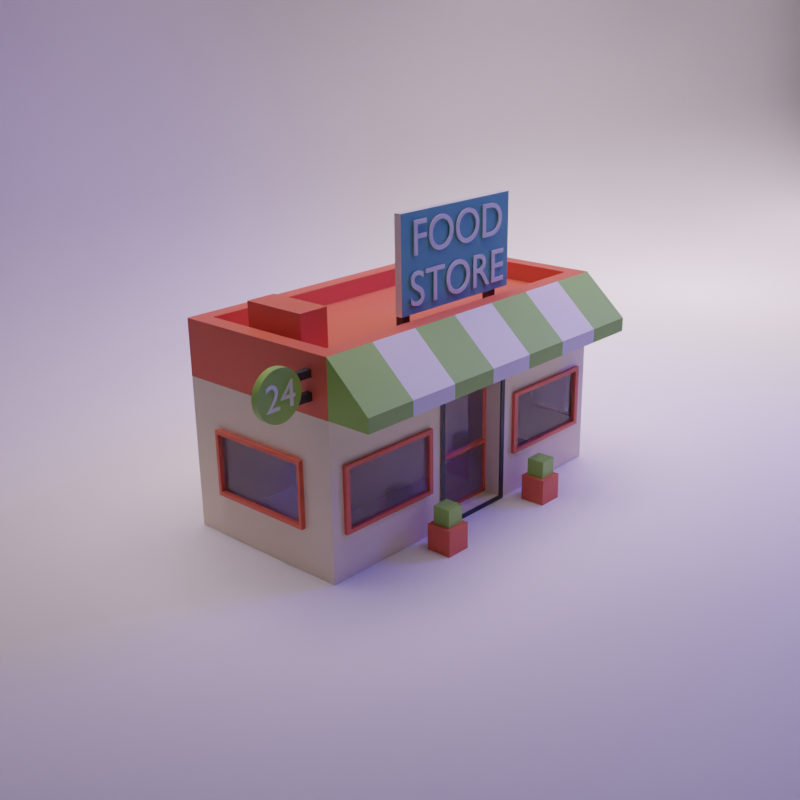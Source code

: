 # Source: Minimarket.blend  (saved by Blender 3.2.14; exported with 4.5.12 LTS)
import bpy
from mathutils import Matrix  # noqa: F401  (used for matrix-valued properties, if any)

bpy.ops.wm.read_factory_settings(use_empty=True)
scene = bpy.context.scene
scene.name = 'Scene'

# ---- collections
col_collection = bpy.data.collections.new('Collection'); scene.collection.children.link(col_collection)

# ---- materials (node trees are filled in below, after node groups)
mat_glass = bpy.data.materials.new('Glass')
mat_brown = bpy.data.materials.new('Brown')
mat_build = bpy.data.materials.new('Build')
mat_black = bpy.data.materials.new('Black')
mat_green = bpy.data.materials.new('Green')
mat_white = bpy.data.materials.new('White')
mat_darkgreen = bpy.data.materials.new('DarkGreen')

# ---- node groups
ng_auto_smooth = bpy.data.node_groups.new('Auto Smooth', 'GeometryNodeTree')
_s = ng_auto_smooth.interface.new_socket(name='Geometry', in_out='OUTPUT', socket_type='NodeSocketGeometry')
_s = ng_auto_smooth.interface.new_socket(name='Geometry', in_out='INPUT', socket_type='NodeSocketGeometry')
_s = ng_auto_smooth.interface.new_socket(name='Angle', in_out='INPUT', socket_type='NodeSocketFloat')
_s.subtype = 'ANGLE'
_s.min_value = 0.0
_s.max_value = 3.142
ng_auto_smooth.is_modifier = True
_N = ng_auto_smooth.nodes; _L = ng_auto_smooth.links
n0 = _N.new('NodeGroupOutput'); n0.name = 'Group Output'; n0.location = (480, -100)
n1 = _N.new('NodeGroupInput'); n1.name = 'Group Input'; n1.location = (-420, -300)
n2 = _N.new('NodeGroupInput'); n2.name = 'Group Input.001'; n2.location = (-60, -100)
n3 = _N.new('GeometryNodeSetShadeSmooth'); n3.name = 'Set Shade Smooth'; n3.location = (120, -100)
n3.domain = 'EDGE'
n4 = _N.new('GeometryNodeSetShadeSmooth'); n4.name = 'Set Shade Smooth.001'; n4.location = (300, -100)
n5 = _N.new('GeometryNodeInputMeshEdgeAngle'); n5.name = 'Edge Angle'; n5.location = (-420, -220)
n6 = _N.new('GeometryNodeInputEdgeSmooth'); n6.name = 'Is Edge Smooth'; n6.location = (-60, -160)
n7 = _N.new('GeometryNodeInputShadeSmooth'); n7.name = 'Is Face Smooth'; n7.location = (-240, -340)
n8 = _N.new('FunctionNodeBooleanMath'); n8.name = 'Boolean Math'; n8.location = (-60, -220)
n9 = _N.new('FunctionNodeCompare'); n9.name = 'Compare'; n9.location = (-240, -180)
n9.operation = 'LESS_EQUAL'
_L.new(n5.outputs[0], n9.inputs[0])
_L.new(n4.outputs[0], n0.inputs[0])
_L.new(n1.outputs[1], n9.inputs[1])
_L.new(n9.outputs[0], n8.inputs[0])
_L.new(n7.outputs[0], n8.inputs[1])
_L.new(n2.outputs[0], n3.inputs[0])
_L.new(n6.outputs[0], n3.inputs[1])
_L.new(n3.outputs[0], n4.inputs[0])
_L.new(n8.outputs[0], n3.inputs[2])
n0.is_active_output = True

# ---- material node trees
mat_glass.use_nodes = True; mat_glass.node_tree.nodes.clear()
_N = mat_glass.node_tree.nodes; _L = mat_glass.node_tree.links
n0 = _N.new('ShaderNodeBsdfDiffuse'); n0.name = 'Diffuse BSDF'; n0.location = (-148, 132)
n0.inputs[0].default_value = (0.2995, 0.4468, 0.3021, 1.0)
n1 = _N.new('ShaderNodeOutputMaterial'); n1.name = 'Material Output'; n1.location = (362, 236)
n2 = _N.new('ShaderNodeBsdfGlass'); n2.name = 'Glass BSDF'; n2.location = (-146, 318)
n2.distribution = 'BECKMANN'
n2.inputs[1].default_value = 0.001
n2.inputs[2].default_value = 1.45
n3 = _N.new('ShaderNodeMixShader'); n3.name = 'Mix Shader'; n3.location = (104, 231)
n3.inputs[0].default_value = 0.03
_L.new(n2.outputs[0], n3.inputs[1])
_L.new(n0.outputs[0], n3.inputs[2])
_L.new(n3.outputs[0], n1.inputs[0])
n1.is_active_output = True
mat_brown.use_nodes = True; mat_brown.node_tree.nodes.clear()
_N = mat_brown.node_tree.nodes; _L = mat_brown.node_tree.links
n0 = _N.new('ShaderNodeBsdfPrincipled'); n0.name = 'Principled BSDF'; n0.location = (10, 300)
n0.distribution = 'GGX'
n0.subsurface_method = 'RANDOM_WALK_SKIN'
n0.inputs[0].default_value = (0.7835, 0.1441, 0.07619, 1.0)
n0.inputs[3].default_value = 1.45
n0.inputs[27].default_value = (0.0, 0.0, 0.0, 1.0)
n0.inputs[28].default_value = 1.0
n1 = _N.new('ShaderNodeOutputMaterial'); n1.name = 'Material Output'; n1.location = (300, 300)
_L.new(n0.outputs[0], n1.inputs[0])
n1.is_active_output = True
mat_build.use_nodes = True; mat_build.node_tree.nodes.clear()
_N = mat_build.node_tree.nodes; _L = mat_build.node_tree.links
n0 = _N.new('ShaderNodeBsdfPrincipled'); n0.name = 'Principled BSDF'; n0.location = (10, 300)
n0.distribution = 'GGX'
n0.subsurface_method = 'RANDOM_WALK_SKIN'
n0.inputs[0].default_value = (0.8879, 0.7529, 0.5647, 1.0)
n0.inputs[3].default_value = 1.45
n0.inputs[27].default_value = (0.0, 0.0, 0.0, 1.0)
n0.inputs[28].default_value = 1.0
n1 = _N.new('ShaderNodeOutputMaterial'); n1.name = 'Material Output'; n1.location = (300, 300)
_L.new(n0.outputs[0], n1.inputs[0])
n1.is_active_output = True
mat_black.use_nodes = True; mat_black.node_tree.nodes.clear()
_N = mat_black.node_tree.nodes; _L = mat_black.node_tree.links
n0 = _N.new('ShaderNodeBsdfPrincipled'); n0.name = 'Principled BSDF'; n0.location = (10, 300)
n0.distribution = 'GGX'
n0.subsurface_method = 'RANDOM_WALK_SKIN'
n0.inputs[0].default_value = (0.04203, 0.04203, 0.04203, 1.0)
n0.inputs[3].default_value = 1.45
n0.inputs[27].default_value = (0.0, 0.0, 0.0, 1.0)
n0.inputs[28].default_value = 1.0
n1 = _N.new('ShaderNodeOutputMaterial'); n1.name = 'Material Output'; n1.location = (300, 300)
_L.new(n0.outputs[0], n1.inputs[0])
n1.is_active_output = True
mat_green.use_nodes = True; mat_green.node_tree.nodes.clear()
_N = mat_green.node_tree.nodes; _L = mat_green.node_tree.links
n0 = _N.new('ShaderNodeBsdfPrincipled'); n0.name = 'Principled BSDF'; n0.location = (10, 300)
n0.distribution = 'GGX'
n0.subsurface_method = 'RANDOM_WALK_SKIN'
n0.inputs[0].default_value = (0.3231, 0.5457, 0.1095, 1.0)
n0.inputs[3].default_value = 1.45
n0.inputs[27].default_value = (0.0, 0.0, 0.0, 1.0)
n0.inputs[28].default_value = 1.0
n1 = _N.new('ShaderNodeOutputMaterial'); n1.name = 'Material Output'; n1.location = (300, 300)
_L.new(n0.outputs[0], n1.inputs[0])
n1.is_active_output = True
mat_white.use_nodes = True; mat_white.node_tree.nodes.clear()
_N = mat_white.node_tree.nodes; _L = mat_white.node_tree.links
n0 = _N.new('ShaderNodeBsdfPrincipled'); n0.name = 'Principled BSDF'; n0.location = (10, 300)
n0.distribution = 'GGX'
n0.subsurface_method = 'RANDOM_WALK_SKIN'
n0.inputs[3].default_value = 1.45
n0.inputs[27].default_value = (0.0, 0.0, 0.0, 1.0)
n0.inputs[28].default_value = 1.0
n1 = _N.new('ShaderNodeOutputMaterial'); n1.name = 'Material Output'; n1.location = (300, 300)
_L.new(n0.outputs[0], n1.inputs[0])
n1.is_active_output = True
mat_darkgreen.use_nodes = True; mat_darkgreen.node_tree.nodes.clear()
_N = mat_darkgreen.node_tree.nodes; _L = mat_darkgreen.node_tree.links
n0 = _N.new('ShaderNodeBsdfPrincipled'); n0.name = 'Principled BSDF'; n0.location = (10, 300)
n0.distribution = 'GGX'
n0.subsurface_method = 'RANDOM_WALK_SKIN'
n0.inputs[0].default_value = (0.1384, 0.4179, 0.4342, 1.0)
n0.inputs[3].default_value = 1.45
n0.inputs[27].default_value = (0.0, 0.0, 0.0, 1.0)
n0.inputs[28].default_value = 1.0
n1 = _N.new('ShaderNodeOutputMaterial'); n1.name = 'Material Output'; n1.location = (300, 300)
_L.new(n0.outputs[0], n1.inputs[0])
n1.is_active_output = True

# ---- world
world_world = bpy.data.worlds.new('World'); scene.world = world_world
world_world.use_nodes = True; world_world.node_tree.nodes.clear()
_N = world_world.node_tree.nodes; _L = world_world.node_tree.links
n0 = _N.new('ShaderNodeOutputWorld'); n0.name = 'World Output'; n0.location = (300, 300)
n1 = _N.new('ShaderNodeBackground'); n1.name = 'Background'; n1.location = (10, 300)
n1.inputs[0].default_value = (0.05088, 0.05088, 0.05088, 1.0)
_L.new(n1.outputs[0], n0.inputs[0])
n0.is_active_output = True
world_world.color = (0.05088, 0.05088, 0.05088)
world_world.use_sun_shadow = False
world_world.sun_shadow_jitter_overblur = 0.0

# ---- cameras
cam_camera_001 = bpy.data.cameras.new('Camera.001')

# ---- lights
light_spot = bpy.data.lights.new('Spot', 'SPOT')
light_spot.color = (0.9131, 0.7157, 0.8632)
light_spot.transmission_factor = 0.0
light_spot.energy = 1e+04
light_spot.shadow_soft_size = 8.06
light_spot.shadow_maximum_resolution = 0.006
light_spot.use_absolute_resolution = True
light_spot.spot_size = 1.117
light_spot_001 = bpy.data.lights.new('Spot.001', 'SPOT')
light_spot_001.color = (0.03808, 0.0334, 0.6267)
light_spot_001.transmission_factor = 0.0
light_spot_001.energy = 5000.0
light_spot_001.shadow_soft_size = 2.14
light_spot_001.shadow_maximum_resolution = 0.006
light_spot_001.use_absolute_resolution = True
light_spot_001.spot_size = 1.117
light_spot_002 = bpy.data.lights.new('Spot.002', 'SPOT')
light_spot_002.color = (0.9131, 0.7157, 0.8632)
light_spot_002.transmission_factor = 0.0
light_spot_002.energy = 1e+04
light_spot_002.shadow_soft_size = 5.8
light_spot_002.shadow_maximum_resolution = 0.006
light_spot_002.use_absolute_resolution = True
light_spot_002.spot_size = 1.117
light_spot_003 = bpy.data.lights.new('Spot.003', 'SPOT')
light_spot_003.color = (0.9131, 0.7157, 0.8632)
light_spot_003.transmission_factor = 0.0
light_spot_003.energy = 1e+04
light_spot_003.shadow_soft_size = 6.77
light_spot_003.shadow_maximum_resolution = 0.006
light_spot_003.use_absolute_resolution = True
light_spot_003.spot_size = 1.084

# ---- meshes
me_cube_001 = bpy.data.meshes.new('Cube.001')
me_cube_001.from_pydata([(-1.778, -1.081, 0.6314), (-1.778, -1.081, 1.372), (-1.979, 0.4192, 0.6241), (-1.979, 0.4192, 1.379), (1.778, -1.081, 0.6314), (1.778, -1.081, 1.372), (1.979, 0.4192, 0.6241), (1.979, 0.4192, 1.379), (-0.4971, 0.813, 0.001773), (-0.4971, 0.813, 2.002), (-0.698, -1.081, 0.6314), (-0.698, -1.081, 1.372), (0.5081, 0.813, 2.002), (0.709, -1.081, 0.6314), (0.5081, 0.813, 0.001773), (0.709, -1.081, 1.372), (-1.979, -0.6873, 0.6241), (-1.979, -0.6873, 1.379), (1.979, -0.6873, 1.379), (1.979, -0.6873, 0.6241), (0.4513, -1.081, 0.05856), (-0.4403, -1.081, 1.945), (-0.4403, -1.081, 0.05856), (0.4513, -1.081, 1.945), (-1.832, -1.081, 0.578), (-1.832, -1.081, 1.426), (1.832, -1.081, 1.426), (1.832, -1.081, 0.578), (0.6555, -1.081, 0.578), (-0.6446, -1.081, 1.426), (-0.6446, -1.081, 0.578), (0.6555, -1.081, 1.426), (-1.805, -0.9072, 2.733), (-1.805, 0.6391, 2.733), (1.805, 0.6391, 2.733), (1.805, -0.9072, 2.733), (-1.832, -1.118, 0.578), (-1.832, -1.118, 1.426), (1.832, -1.118, 1.426), (1.832, -1.118, 0.578), (0.6555, -1.118, 0.578), (-0.6446, -1.118, 1.426), (-0.6446, -1.118, 0.578), (0.6555, -1.118, 1.426), (-1.778, -1.118, 0.6314), (-1.778, -1.118, 1.372), (1.778, -1.118, 1.372), (1.778, -1.118, 0.6314), (0.709, -1.118, 0.6314), (-0.698, -1.118, 1.372), (-0.698, -1.118, 0.6314), (0.709, -1.118, 1.372), (-1.979, 0.813, 0.001773), (-1.979, -1.081, 0.001773), (-1.979, -1.081, 2.002), (-1.979, 0.813, 2.002), (1.979, 0.813, 2.002), (1.979, 0.813, 0.001773), (1.979, -1.081, 0.001773), (1.979, -1.081, 2.002), (-1.979, 0.4551, 0.5753), (-1.979, -0.7232, 0.5753), (-1.979, -0.7232, 1.428), (-1.979, 0.4551, 1.428), (1.979, 0.4551, 1.428), (1.979, 0.4551, 0.5753), (1.979, -0.7232, 0.5753), (1.979, -0.7232, 1.428), (2.025, 0.4551, 1.428), (2.025, 0.4551, 0.5753), (2.025, -0.7232, 0.5753), (2.025, -0.7232, 1.428), (2.025, 0.4192, 1.379), (2.025, 0.4192, 0.6241), (2.025, -0.6873, 0.6241), (2.025, -0.6873, 1.379), (-2.028, 0.4551, 0.5753), (-2.028, -0.7232, 0.5753), (-2.028, -0.7232, 1.428), (-2.028, 0.4551, 1.428), (-2.028, 0.4192, 0.6241), (-2.028, -0.6873, 0.6241), (-2.028, -0.6873, 1.379), (-2.028, 0.4192, 1.379), (0.5081, -1.081, 2.002), (-0.4971, -1.081, 2.002), (-0.4971, -1.081, 0.001773), (0.5081, -1.081, 0.001773), (0.421, -0.9007, 0.0888), (-0.4093, -0.8779, 1.914), (-0.4101, -0.9007, 0.0888), (0.4202, -0.8779, 1.914), (0.5081, -1.081, 2.002), (-0.4971, -1.081, 2.002), (-0.4971, -1.081, 0.001773), (0.5081, -1.081, 0.001773), (0.4513, -1.081, 1.945), (-0.4403, -1.081, 1.945), (-0.4403, -1.081, 0.05856), (0.4513, -1.081, 0.05856), (0.5081, -1.097, 2.002), (-0.4971, -1.097, 2.002), (-0.4971, -1.097, 0.001773), (0.5081, -1.097, 0.001773), (0.4513, -1.097, 1.945), (-0.4403, -1.097, 1.945), (-0.4403, -1.097, 0.05856), (0.4513, -1.097, 0.05856), (-0.4093, -0.8779, 0.8213), (0.4202, -0.8779, 0.8213), (0.4513, -0.9007, 1.945), (-0.4403, -0.9007, 1.945), (-0.4101, -0.9007, 0.76), (0.421, -0.9007, 0.76), (-0.4403, -0.9007, 0.7902), (-0.4403, -0.9007, 0.05856), (0.4513, -0.9007, 0.05856), (0.4513, -0.9007, 0.7902), (-0.4101, -0.8779, 0.76), (-0.4101, -0.8779, 0.0888), (0.421, -0.8779, 0.0888), (0.421, -0.8779, 0.76), (-1.979, -1.081, 2.733), (-1.979, 0.813, 2.733), (1.979, 0.813, 2.733), (1.979, -1.081, 2.733), (-1.805, -0.9072, 2.49), (-1.805, 0.6391, 2.49), (1.805, 0.6391, 2.49), (1.805, -0.9072, 2.49)], [], [(16, 17, 3, 2), (14, 12, 56, 57), (6, 7, 18, 19), (10, 11, 1, 0), (14, 57, 58, 87), (55, 54, 122, 123), (32, 35, 129, 126), (52, 8, 86, 53), (22, 20, 116, 115), (52, 55, 9, 8), (4, 5, 15, 13), (8, 14, 87, 86), (8, 9, 12, 14), (24, 25, 54, 53), (26, 27, 58, 59), (27, 28, 87, 58), (25, 29, 85, 54), (30, 24, 53, 86), (29, 30, 86, 85), (31, 26, 59, 84), (28, 31, 84, 87), (27, 26, 38, 39), (13, 15, 51, 48), (25, 24, 36, 37), (15, 5, 46, 51), (31, 28, 40, 43), (11, 10, 50, 49), (26, 31, 43, 38), (10, 0, 44, 50), (59, 125, 122, 54), (56, 55, 123, 124), (59, 56, 124, 125), (44, 45, 37, 36), (46, 47, 39, 38), (47, 48, 40, 39), (45, 49, 41, 37), (50, 44, 36, 42), (49, 50, 42, 41), (51, 46, 38, 43), (48, 51, 43, 40), (0, 1, 45, 44), (28, 27, 39, 40), (5, 4, 47, 46), (29, 25, 37, 41), (4, 13, 48, 47), (24, 30, 42, 36), (1, 11, 49, 45), (30, 29, 41, 42), (61, 60, 52, 53), (62, 61, 53, 54), (63, 62, 54, 55), (60, 63, 55, 52), (64, 65, 57, 56), (65, 66, 58, 57), (67, 64, 56, 59), (66, 67, 59, 58), (16, 2, 80, 81), (3, 17, 82, 83), (60, 61, 77, 76), (62, 63, 79, 78), (67, 66, 70, 71), (7, 6, 73, 72), (18, 7, 72, 75), (65, 64, 68, 69), (72, 73, 69, 68), (73, 74, 70, 69), (75, 72, 68, 71), (74, 75, 71, 70), (66, 65, 69, 70), (19, 18, 75, 74), (6, 19, 74, 73), (64, 67, 71, 68), (81, 80, 76, 77), (82, 81, 77, 78), (83, 82, 78, 79), (80, 83, 79, 76), (63, 60, 76, 79), (61, 62, 78, 77), (2, 3, 83, 80), (17, 16, 81, 82), (85, 86, 94, 93), (21, 23, 96, 97), (20, 22, 98, 99), (87, 84, 92, 95), (109, 91, 89, 108), (23, 21, 111, 110), (20, 23, 110, 117, 116), (21, 22, 115, 114, 111), (94, 95, 103, 102), (97, 96, 104, 105), (99, 98, 106, 107), (93, 94, 102, 101), (23, 20, 99, 96), (86, 87, 95, 94), (22, 21, 97, 98), (84, 85, 93, 92), (105, 104, 100, 101), (106, 105, 101, 102), (107, 106, 102, 103), (104, 107, 103, 100), (92, 93, 101, 100), (96, 99, 107, 104), (98, 97, 105, 106), (95, 92, 100, 103), (112, 90, 119, 118), (89, 91, 110, 111), (108, 89, 111, 114), (91, 109, 117, 110), (109, 108, 114, 117), (90, 112, 114, 115), (88, 90, 115, 116), (113, 88, 116, 117), (112, 113, 117, 114), (120, 121, 118, 119), (113, 112, 118, 121), (90, 88, 120, 119), (88, 113, 121, 120), (32, 33, 123, 122), (34, 35, 125, 124), (33, 34, 124, 123), (35, 32, 122, 125), (126, 129, 128, 127), (35, 34, 128, 129), (34, 33, 127, 128), (33, 32, 126, 127)])
me_cube_001.polygons.foreach_set('material_index', [0, 2, 0, 0, 0, 1, 1, 0, 2, 2, 0, 0, 2, 2, 2, 2, 2, 2, 2, 2, 2, 1, 1, 1, 0, 1, 1, 1, 1, 1, 1, 1, 1, 1, 1, 1, 1, 1, 1, 1, 1, 1, 1, 1, 1, 1, 0, 1, 2, 2, 2, 2, 2, 2, 2, 2, 1, 0, 1, 1, 1, 1, 1, 1, 1, 1, 1, 1, 1, 1, 1, 1, 1, 1, 1, 1, 1, 1, 1, 1, 0, 0, 0, 0, 0, 2, 2, 2, 0, 3, 3, 0, 0, 0, 0, 0, 3, 3, 3, 3, 0, 3, 3, 0, 1, 1, 1, 1, 1, 1, 1, 1, 1, 0, 1, 1, 1, 1, 1, 1, 1, 1, 1, 1, 1])
_uv = me_cube_001.uv_layers.new(name='UVMap')
_uv.uv.foreach_set('vector', [0.4054, 0.02091, 0.5946, 0.02091, 0.5946, 0.2291, 0.4054, 0.2291, 0.375, 0.4071, 0.625, 0.4071, 0.625, 0.5, 0.375, 0.5, 0.4054, 0.5209, 0.5946, 0.5209, 0.5946, 0.7291, 0.4054, 0.7291, 0.4069, 0.9191, 0.5931, 0.9191, 0.5931, 0.9873, 0.4069, 0.9873, 0.2821, 0.5, 0.375, 0.5, 0.375, 0.75, 0.2821, 0.75, 0.625, 0.25, 0.625, 0.0, 0.625, 0.0, 0.625, 0.25, 0.625, 0.05021, 0.625, 0.6998, 0.625, 0.6998, 0.625, 0.05021, 0.125, 0.5, 0.2186, 0.5, 0.2186, 0.75, 0.125, 0.75, 0.3821, 0.9028, 0.3821, 0.8465, 0.3821, 0.8465, 0.3821, 0.9028, 0.375, 0.25, 0.625, 0.25, 0.625, 0.3436, 0.375, 0.3436, 0.4069, 0.7627, 0.5931, 0.7627, 0.5931, 0.8302, 0.4069, 0.8302, 0.2186, 0.5, 0.2821, 0.5, 0.2821, 0.75, 0.2186, 0.75, 0.375, 0.3436, 0.625, 0.3436, 0.625, 0.4071, 0.375, 0.4071, 0.3934, 0.9907, 0.6066, 0.9907, 0.625, 1.0, 0.375, 1.0, 0.6066, 0.7593, 0.3934, 0.7593, 0.375, 0.75, 0.625, 0.75, 0.3934, 0.7593, 0.3934, 0.8336, 0.375, 0.8429, 0.375, 0.75, 0.6066, 0.9907, 0.6066, 0.9157, 0.625, 0.9064, 0.625, 1.0, 0.3934, 0.9157, 0.3934, 0.9907, 0.375, 1.0, 0.375, 0.9064, 0.6066, 0.9157, 0.3934, 0.9157, 0.375, 0.9064, 0.625, 0.9064, 0.6066, 0.8336, 0.6066, 0.7593, 0.625, 0.75, 0.625, 0.8429, 0.3934, 0.8336, 0.6066, 0.8336, 0.625, 0.8429, 0.375, 0.8429, 0.3934, 0.7593, 0.6066, 0.7593, 0.6066, 0.7593, 0.3934, 0.7593, 0.4069, 0.8302, 0.5931, 0.8302, 0.5931, 0.8302, 0.4069, 0.8302, 0.6066, 0.9907, 0.3934, 0.9907, 0.3934, 0.9907, 0.6066, 0.9907, 0.5931, 0.8302, 0.5931, 0.7627, 0.5931, 0.7627, 0.5931, 0.8302, 0.6066, 0.8336, 0.3934, 0.8336, 0.3934, 0.8336, 0.6066, 0.8336, 0.5931, 0.9191, 0.4069, 0.9191, 0.4069, 0.9191, 0.5931, 0.9191, 0.6066, 0.7593, 0.6066, 0.8336, 0.6066, 0.8336, 0.6066, 0.7593, 0.4069, 0.9191, 0.4069, 0.9873, 0.4069, 0.9873, 0.4069, 0.9191, 0.625, 0.75, 0.625, 0.75, 0.625, 0.0, 0.625, 0.0, 0.625, 0.5, 0.625, 0.25, 0.625, 0.25, 0.625, 0.5, 0.625, 0.75, 0.625, 0.5, 0.625, 0.5, 0.625, 0.75, 0.4069, 0.9873, 0.5931, 0.9873, 0.6066, 0.9907, 0.3934, 0.9907, 0.5931, 0.7627, 0.4069, 0.7627, 0.3934, 0.7593, 0.6066, 0.7593, 0.4069, 0.7627, 0.4069, 0.8302, 0.3934, 0.8336, 0.3934, 0.7593, 0.5931, 0.9873, 0.5931, 0.9191, 0.6066, 0.9157, 0.6066, 0.9907, 0.4069, 0.9191, 0.4069, 0.9873, 0.3934, 0.9907, 0.3934, 0.9157, 0.5931, 0.9191, 0.4069, 0.9191, 0.3934, 0.9157, 0.6066, 0.9157, 0.5931, 0.8302, 0.5931, 0.7627, 0.6066, 0.7593, 0.6066, 0.8336, 0.4069, 0.8302, 0.5931, 0.8302, 0.6066, 0.8336, 0.3934, 0.8336, 0.4069, 0.9873, 0.5931, 0.9873, 0.5931, 0.9873, 0.4069, 0.9873, 0.3934, 0.8336, 0.3934, 0.7593, 0.3934, 0.7593, 0.3934, 0.8336, 0.5931, 0.7627, 0.4069, 0.7627, 0.4069, 0.7627, 0.5931, 0.7627, 0.6066, 0.9157, 0.6066, 0.9907, 0.6066, 0.9907, 0.6066, 0.9157, 0.4069, 0.7627, 0.4069, 0.8302, 0.4069, 0.8302, 0.4069, 0.7627, 0.3934, 0.9907, 0.3934, 0.9157, 0.3934, 0.9157, 0.3934, 0.9907, 0.5931, 0.9873, 0.5931, 0.9191, 0.5931, 0.9191, 0.5931, 0.9873, 0.3934, 0.9157, 0.6066, 0.9157, 0.6066, 0.9157, 0.3934, 0.9157, 0.3932, 0.01415, 0.3932, 0.2358, 0.375, 0.25, 0.375, 0.0, 0.6068, 0.01415, 0.3932, 0.01415, 0.375, 0.0, 0.625, 0.0, 0.6068, 0.2358, 0.6068, 0.01415, 0.625, 0.0, 0.625, 0.25, 0.3932, 0.2358, 0.6068, 0.2358, 0.625, 0.25, 0.375, 0.25, 0.6068, 0.5142, 0.3932, 0.5142, 0.375, 0.5, 0.625, 0.5, 0.3932, 0.5142, 0.3932, 0.7358, 0.375, 0.75, 0.375, 0.5, 0.6068, 0.7358, 0.6068, 0.5142, 0.625, 0.5, 0.625, 0.75, 0.3932, 0.7358, 0.6068, 0.7358, 0.625, 0.75, 0.375, 0.75, 0.4054, 0.02091, 0.4054, 0.2291, 0.4054, 0.2291, 0.4054, 0.02091, 0.5946, 0.2291, 0.5946, 0.02091, 0.5946, 0.02091, 0.5946, 0.2291, 0.3932, 0.2358, 0.3932, 0.01415, 0.3932, 0.01415, 0.3932, 0.2358, 0.6068, 0.01415, 0.6068, 0.2358, 0.6068, 0.2358, 0.6068, 0.01415, 0.6068, 0.7358, 0.3932, 0.7358, 0.3932, 0.7358, 0.6068, 0.7358, 0.5946, 0.5209, 0.4054, 0.5209, 0.4054, 0.5209, 0.5946, 0.5209, 0.5946, 0.7291, 0.5946, 0.5209, 0.5946, 0.5209, 0.5946, 0.7291, 0.3932, 0.5142, 0.6068, 0.5142, 0.6068, 0.5142, 0.3932, 0.5142, 0.5946, 0.5209, 0.4054, 0.5209, 0.3932, 0.5142, 0.6068, 0.5142, 0.4054, 0.5209, 0.4054, 0.7291, 0.3932, 0.7358, 0.3932, 0.5142, 0.5946, 0.7291, 0.5946, 0.5209, 0.6068, 0.5142, 0.6068, 0.7358, 0.4054, 0.7291, 0.5946, 0.7291, 0.6068, 0.7358, 0.3932, 0.7358, 0.3932, 0.7358, 0.3932, 0.5142, 0.3932, 0.5142, 0.3932, 0.7358, 0.4054, 0.7291, 0.5946, 0.7291, 0.5946, 0.7291, 0.4054, 0.7291, 0.4054, 0.5209, 0.4054, 0.7291, 0.4054, 0.7291, 0.4054, 0.5209, 0.6068, 0.5142, 0.6068, 0.7358, 0.6068, 0.7358, 0.6068, 0.5142, 0.4054, 0.02091, 0.4054, 0.2291, 0.3932, 0.2358, 0.3932, 0.01415, 0.5946, 0.02091, 0.4054, 0.02091, 0.3932, 0.01415, 0.6068, 0.01415, 0.5946, 0.2291, 0.5946, 0.02091, 0.6068, 0.01415, 0.6068, 0.2358, 0.4054, 0.2291, 0.5946, 0.2291, 0.6068, 0.2358, 0.3932, 0.2358, 0.6068, 0.2358, 0.3932, 0.2358, 0.3932, 0.2358, 0.6068, 0.2358, 0.3932, 0.01415, 0.6068, 0.01415, 0.6068, 0.01415, 0.3932, 0.01415, 0.4054, 0.2291, 0.5946, 0.2291, 0.5946, 0.2291, 0.4054, 0.2291, 0.5946, 0.02091, 0.4054, 0.02091, 0.4054, 0.02091, 0.5946, 0.02091, 0.625, 0.9064, 0.375, 0.9064, 0.375, 0.9064, 0.625, 0.9064, 0.6179, 0.9028, 0.6179, 0.8465, 0.6179, 0.8465, 0.6179, 0.9028, 0.3821, 0.8465, 0.3821, 0.9028, 0.3821, 0.9028, 0.3821, 0.8465, 0.375, 0.8429, 0.625, 0.8429, 0.625, 0.8429, 0.375, 0.8429, 0.5032, 0.8485, 0.6147, 0.8485, 0.6147, 0.9008, 0.5032, 0.9008, 0.6179, 0.8465, 0.6179, 0.9028, 0.6179, 0.9028, 0.6179, 0.8465, 0.3821, 0.8465, 0.6179, 0.8465, 0.6179, 0.8465, 0.5, 0.8465, 0.3821, 0.8465, 0.6179, 0.9028, 0.3821, 0.9028, 0.3821, 0.9028, 0.5, 0.9028, 0.6179, 0.9028, 0.2186, 0.75, 0.2821, 0.75, 0.2821, 0.75, 0.2186, 0.75, 0.6179, 0.9028, 0.6179, 0.8465, 0.6179, 0.8465, 0.6179, 0.9028, 0.3821, 0.8465, 0.3821, 0.9028, 0.3821, 0.9028, 0.3821, 0.8465, 0.625, 0.9064, 0.375, 0.9064, 0.375, 0.9064, 0.625, 0.9064, 0.6179, 0.8465, 0.3821, 0.8465, 0.3821, 0.8465, 0.6179, 0.8465, 0.2186, 0.75, 0.2821, 0.75, 0.2821, 0.75, 0.2186, 0.75, 0.3821, 0.9028, 0.6179, 0.9028, 0.6179, 0.9028, 0.3821, 0.9028, 0.625, 0.8429, 0.625, 0.9064, 0.625, 0.9064, 0.625, 0.8429, 0.6179, 0.9028, 0.6179, 0.8465, 0.625, 0.8429, 0.625, 0.9064, 0.3821, 0.9028, 0.6179, 0.9028, 0.625, 0.9064, 0.375, 0.9064, 0.3821, 0.8465, 0.3821, 0.9028, 0.375, 0.9064, 0.375, 0.8429, 0.6179, 0.8465, 0.3821, 0.8465, 0.375, 0.8429, 0.625, 0.8429, 0.625, 0.8429, 0.625, 0.9064, 0.625, 0.9064, 0.625, 0.8429, 0.6179, 0.8465, 0.3821, 0.8465, 0.3821, 0.8465, 0.6179, 0.8465, 0.3821, 0.9028, 0.6179, 0.9028, 0.6179, 0.9028, 0.3821, 0.9028, 0.375, 0.8429, 0.625, 0.8429, 0.625, 0.8429, 0.375, 0.8429, 0.4951, 0.9009, 0.387, 0.9009, 0.387, 0.9009, 0.4951, 0.9009, 0.6147, 0.9008, 0.6147, 0.8485, 0.6179, 0.8465, 0.6179, 0.9028, 0.5032, 0.9008, 0.6147, 0.9008, 0.6179, 0.9028, 0.5, 0.9028, 0.6147, 0.8485, 0.5032, 0.8485, 0.5, 0.8465, 0.6179, 0.8465, 0.5032, 0.8485, 0.5032, 0.9008, 0.5, 0.9028, 0.5, 0.8465, 0.387, 0.9009, 0.4951, 0.9009, 0.5, 0.9028, 0.3821, 0.9028, 0.387, 0.8484, 0.387, 0.9009, 0.3821, 0.9028, 0.3821, 0.8465, 0.4951, 0.8484, 0.387, 0.8484, 0.3821, 0.8465, 0.5, 0.8465, 0.4951, 0.9009, 0.4951, 0.8484, 0.5, 0.8465, 0.5, 0.9028, 0.387, 0.8484, 0.4951, 0.8484, 0.4951, 0.9009, 0.387, 0.9009, 0.4951, 0.8484, 0.4951, 0.9009, 0.4951, 0.9009, 0.4951, 0.8484, 0.387, 0.9009, 0.387, 0.8484, 0.387, 0.8484, 0.387, 0.9009, 0.387, 0.8484, 0.4951, 0.8484, 0.4951, 0.8484, 0.387, 0.8484, 0.625, 0.05021, 0.625, 0.2437, 0.625, 0.25, 0.625, 0.0, 0.625, 0.5063, 0.625, 0.6998, 0.625, 0.75, 0.625, 0.5, 0.625, 0.2437, 0.625, 0.5063, 0.625, 0.5, 0.625, 0.25, 0.625, 0.6998, 0.625, 0.05021, 0.625, 0.0, 0.625, 0.75, 0.625, 0.05021, 0.625, 0.6998, 0.625, 0.5063, 0.625, 0.2437, 0.625, 0.6998, 0.625, 0.5063, 0.625, 0.5063, 0.625, 0.6998, 0.625, 0.5063, 0.625, 0.2437, 0.625, 0.2437, 0.625, 0.5063, 0.625, 0.2437, 0.625, 0.05021, 0.625, 0.05021, 0.625, 0.2437])
me_cube_001.materials.append(mat_glass)
me_cube_001.materials.append(mat_brown)
me_cube_001.materials.append(mat_build)
me_cube_001.materials.append(mat_black)
me_cube_001.update()
me_cube_002 = bpy.data.meshes.new('Cube.002')
me_cube_002.from_pydata([(-1.0, -1.0, -1.0), (-1.0, -1.0, 1.0), (-1.0, 1.0, -1.0), (-1.0, 1.0, 1.0), (1.0, -1.0, -1.0), (1.0, -1.0, 1.0), (1.0, 1.0, -1.0), (1.0, 1.0, 1.0)], [], [(0, 1, 3, 2), (2, 3, 7, 6), (6, 7, 5, 4), (4, 5, 1, 0), (2, 6, 4, 0), (7, 3, 1, 5)])
_uv = me_cube_002.uv_layers.new(name='UVMap')
_uv.uv.foreach_set('vector', [0.375, 0.0, 0.625, 0.0, 0.625, 0.25, 0.375, 0.25, 0.375, 0.25, 0.625, 0.25, 0.625, 0.5, 0.375, 0.5, 0.375, 0.5, 0.625, 0.5, 0.625, 0.75, 0.375, 0.75, 0.375, 0.75, 0.625, 0.75, 0.625, 1.0, 0.375, 1.0, 0.125, 0.5, 0.375, 0.5, 0.375, 0.75, 0.125, 0.75, 0.625, 0.5, 0.875, 0.5, 0.875, 0.75, 0.625, 0.75])
me_cube_002.materials.append(mat_black)
me_cube_002.update()
me_cube_003 = bpy.data.meshes.new('Cube.003')
me_cube_003.from_pydata([(-1.0, -1.0, -1.0), (-1.0, -1.0, 1.0), (-1.0, 1.0, -1.0), (-1.0, 1.0, 1.0), (1.0, -1.0, -1.0), (1.0, -1.0, 1.0), (1.0, 1.0, -1.0), (1.0, 1.0, 1.0)], [], [(0, 1, 3, 2), (2, 3, 7, 6), (6, 7, 5, 4), (4, 5, 1, 0), (2, 6, 4, 0), (7, 3, 1, 5)])
_uv = me_cube_003.uv_layers.new(name='UVMap')
_uv.uv.foreach_set('vector', [0.375, 0.0, 0.625, 0.0, 0.625, 0.25, 0.375, 0.25, 0.375, 0.25, 0.625, 0.25, 0.625, 0.5, 0.375, 0.5, 0.375, 0.5, 0.625, 0.5, 0.625, 0.75, 0.375, 0.75, 0.375, 0.75, 0.625, 0.75, 0.625, 1.0, 0.375, 1.0, 0.125, 0.5, 0.375, 0.5, 0.375, 0.75, 0.125, 0.75, 0.625, 0.5, 0.875, 0.5, 0.875, 0.75, 0.625, 0.75])
me_cube_003.materials.append(mat_black)
me_cube_003.update()
me_circle = bpy.data.meshes.new('Circle')
me_circle.from_pydata([(0.0, 1.0, 0.0), (-0.1951, 0.9808, 0.0), (-0.3827, 0.9239, 0.0), (-0.5556, 0.8315, 0.0), (-0.7071, 0.7071, 0.0), (-0.8315, 0.5556, 0.0), (-0.9239, 0.3827, 0.0), (-0.9808, 0.1951, 0.0), (-1.0, -4.371e-08, 0.0), (-0.9808, -0.1951, 0.0), (-0.9239, -0.3827, 0.0), (-0.8315, -0.5556, 0.0), (-0.7071, -0.7071, 0.0), (-0.5556, -0.8315, 0.0), (-0.3827, -0.9239, 0.0), (-0.1951, -0.9808, 0.0), (8.742e-08, -1.0, 0.0), (0.1951, -0.9808, 0.0), (0.3827, -0.9239, 0.0), (0.5556, -0.8315, 0.0), (0.7071, -0.7071, 0.0), (0.8315, -0.5556, 0.0), (0.9239, -0.3827, 0.0), (0.9808, -0.1951, 0.0), (1.0, 1.192e-08, 0.0), (0.9808, 0.1951, 0.0), (0.9239, 0.3827, 0.0), (0.8315, 0.5556, 0.0), (0.7071, 0.7071, 0.0), (0.5556, 0.8315, 0.0), (0.3827, 0.9239, 0.0), (0.1951, 0.9808, 0.0), (1.816e-21, 1.0, -0.2652), (-0.1951, 0.9808, -0.2652), (-0.3827, 0.9239, -0.2652), (-0.5556, 0.8315, -0.2652), (-0.7071, 0.7071, -0.2652), (-0.8315, 0.5556, -0.2652), (-0.9239, 0.3827, -0.2652), (-0.9808, 0.1951, -0.2652), (-1.0, 7.921e-09, -0.2652), (-0.9808, -0.1951, -0.2652), (-0.9239, -0.3827, -0.2652), (-0.8315, -0.5556, -0.2652), (-0.7071, -0.7071, -0.2652), (-0.5556, -0.8315, -0.2652), (-0.3827, -0.9239, -0.2652), (-0.1951, -0.9808, -0.2652), (8.742e-08, -1.0, -0.2652), (0.1951, -0.9808, -0.2652), (0.3827, -0.9239, -0.2652), (0.5556, -0.8315, -0.2652), (0.7071, -0.7071, -0.2652), (0.8315, -0.5556, -0.2652), (0.9239, -0.3827, -0.2652), (0.9808, -0.1951, -0.2652), (1.0, 6.356e-08, -0.2652), (0.9808, 0.1951, -0.2652), (0.9239, 0.3827, -0.2652), (0.8315, 0.5556, -0.2652), (0.7071, 0.7071, -0.2652), (0.5556, 0.8315, -0.2652), (0.3827, 0.9239, -0.2652), (0.1951, 0.9808, -0.2652)], [], [(14, 13, 45, 46), (1, 0, 32, 33), (28, 27, 59, 60), (15, 14, 46, 47), (2, 1, 33, 34), (29, 28, 60, 61), (16, 15, 47, 48), (3, 2, 34, 35), (30, 29, 61, 62), (17, 16, 48, 49), (4, 3, 35, 36), (31, 30, 62, 63), (18, 17, 49, 50), (5, 4, 36, 37), (0, 31, 63, 32), (19, 18, 50, 51), (6, 5, 37, 38), (20, 19, 51, 52), (7, 6, 38, 39), (21, 20, 52, 53), (8, 7, 39, 40), (22, 21, 53, 54), (9, 8, 40, 41), (23, 22, 54, 55), (10, 9, 41, 42), (24, 23, 55, 56), (11, 10, 42, 43), (25, 24, 56, 57), (12, 11, 43, 44), (26, 25, 57, 58), (13, 12, 44, 45), (27, 26, 58, 59), (1, 2, 3, 4, 5, 6, 7, 8, 9, 10, 11, 12, 13, 14, 15, 16, 17, 18, 19, 20, 21, 22, 23, 24, 25, 26, 27, 28, 29, 30, 31, 0), (33, 32, 63, 62, 61, 60, 59, 58, 57, 56, 55, 54, 53, 52, 51, 50, 49, 48, 47, 46, 45, 44, 43, 42, 41, 40, 39, 38, 37, 36, 35, 34)])
me_circle.polygons.foreach_set('use_smooth', [True] * 34)
_uv = me_circle.uv_layers.new(name='UVMap')
_uv.uv.foreach_set('vector', [0.0, 0.0, 0.0, 0.0, 0.0, 0.0, 0.0, 0.0, 0.0, 0.0, 0.0, 0.0, 0.0, 0.0, 0.0, 0.0, 0.0, 0.0, 0.0, 0.0, 0.0, 0.0, 0.0, 0.0, 0.0, 0.0, 0.0, 0.0, 0.0, 0.0, 0.0, 0.0, 0.0, 0.0, 0.0, 0.0, 0.0, 0.0, 0.0, 0.0, 0.0, 0.0, 0.0, 0.0, 0.0, 0.0, 0.0, 0.0, 0.0, 0.0, 0.0, 0.0, 0.0, 0.0, 0.0, 0.0, 0.0, 0.0, 0.0, 0.0, 0.0, 0.0, 0.0, 0.0, 0.0, 0.0, 0.0, 0.0, 0.0, 0.0, 0.0, 0.0, 0.0, 0.0, 0.0, 0.0, 0.0, 0.0, 0.0, 0.0, 0.0, 0.0, 0.0, 0.0, 0.0, 0.0, 0.0, 0.0, 0.0, 0.0, 0.0, 0.0, 0.0, 0.0, 0.0, 0.0, 0.0, 0.0, 0.0, 0.0, 0.0, 0.0, 0.0, 0.0, 0.0, 0.0, 0.0, 0.0, 0.0, 0.0, 0.0, 0.0, 0.0, 0.0, 0.0, 0.0, 0.0, 0.0, 0.0, 0.0, 0.0, 0.0, 0.0, 0.0, 0.0, 0.0, 0.0, 0.0, 0.0, 0.0, 0.0, 0.0, 0.0, 0.0, 0.0, 0.0, 0.0, 0.0, 0.0, 0.0, 0.0, 0.0, 0.0, 0.0, 0.0, 0.0, 0.0, 0.0, 0.0, 0.0, 0.0, 0.0, 0.0, 0.0, 0.0, 0.0, 0.0, 0.0, 0.0, 0.0, 0.0, 0.0, 0.0, 0.0, 0.0, 0.0, 0.0, 0.0, 0.0, 0.0, 0.0, 0.0, 0.0, 0.0, 0.0, 0.0, 0.0, 0.0, 0.0, 0.0, 0.0, 0.0, 0.0, 0.0, 0.0, 0.0, 0.0, 0.0, 0.0, 0.0, 0.0, 0.0, 0.0, 0.0, 0.0, 0.0, 0.0, 0.0, 0.0, 0.0, 0.0, 0.0, 0.0, 0.0, 0.0, 0.0, 0.0, 0.0, 0.0, 0.0, 0.0, 0.0, 0.0, 0.0, 0.0, 0.0, 0.0, 0.0, 0.0, 0.0, 0.0, 0.0, 0.0, 0.0, 0.0, 0.0, 0.0, 0.0, 0.0, 0.0, 0.0, 0.0, 0.0, 0.0, 0.0, 0.0, 0.0, 0.0, 0.0, 0.0, 0.0, 0.0, 0.0, 0.0, 0.0, 0.0, 0.0, 0.0, 0.0, 0.0, 0.0, 0.0, 0.0, 0.0, 0.0, 0.0, 0.0, 0.0, 0.0, 0.0, 0.0, 0.0, 0.0, 0.0, 0.0, 0.0, 0.0, 0.0, 0.0, 0.0, 0.0, 0.0, 0.0, 0.0, 0.0, 0.0, 0.0, 0.0, 0.0, 0.0, 0.0, 0.0, 0.0, 0.0, 0.0, 0.0, 0.0, 0.0, 0.0, 0.0, 0.0, 0.0, 0.0, 0.0, 0.0, 0.0, 0.0, 0.0, 0.0, 0.0, 0.0, 0.0, 0.0, 0.0, 0.0, 0.0, 0.0, 0.0, 0.0, 0.0, 0.0, 0.0, 0.0, 0.0, 0.0, 0.0, 0.0, 0.0, 0.0, 0.0, 0.0, 0.0, 0.0, 0.0, 0.0, 0.0, 0.0, 0.0, 0.0, 0.0, 0.0, 0.0, 0.0, 0.0, 0.0, 0.0, 0.0, 0.0, 0.0, 0.0, 0.0, 0.0, 0.0, 0.0, 0.0, 0.0, 0.0, 0.0, 0.0, 0.0, 0.0, 0.0, 0.0, 0.0, 0.0, 0.0, 0.0, 0.0, 0.0, 0.0, 0.0, 0.0, 0.0, 0.0, 0.0, 0.0, 0.0, 0.0, 0.0, 0.0, 0.0, 0.0, 0.0, 0.0, 0.0, 0.0, 0.0, 0.0, 0.0, 0.0, 0.0, 0.0, 0.0, 0.0])
me_circle.materials.append(mat_green)
me_circle.update()
me_cube_004 = bpy.data.meshes.new('Cube.004')
me_cube_004.from_pydata([(-0.6971, -0.7974, 2.491), (-0.6971, -0.7974, 3.626), (-0.6971, -0.7067, 2.491), (-0.6971, -0.7067, 3.626), (-0.6064, -0.7974, 2.491), (-0.6064, -0.7974, 3.626), (-0.6064, -0.7067, 2.491), (-0.6064, -0.7067, 3.626)], [], [(0, 1, 3, 2), (2, 3, 7, 6), (6, 7, 5, 4), (4, 5, 1, 0), (2, 6, 4, 0), (7, 3, 1, 5)])
_uv = me_cube_004.uv_layers.new(name='UVMap')
_uv.uv.foreach_set('vector', [0.375, 0.0, 0.625, 0.0, 0.625, 0.25, 0.375, 0.25, 0.375, 0.25, 0.625, 0.25, 0.625, 0.5, 0.375, 0.5, 0.375, 0.5, 0.625, 0.5, 0.625, 0.75, 0.375, 0.75, 0.375, 0.75, 0.625, 0.75, 0.625, 1.0, 0.375, 1.0, 0.125, 0.5, 0.375, 0.5, 0.375, 0.75, 0.125, 0.75, 0.625, 0.5, 0.875, 0.5, 0.875, 0.75, 0.625, 0.75])
me_cube_004.materials.append(mat_black)
me_cube_004.update()
me_cube_005 = bpy.data.meshes.new('Cube.005')
me_cube_005.from_pydata([(-0.6971, -0.7974, 2.491), (-0.6971, -0.7974, 3.626), (-0.6971, -0.7067, 2.491), (-0.6971, -0.7067, 3.626), (-0.6064, -0.7974, 2.491), (-0.6064, -0.7974, 3.626), (-0.6064, -0.7067, 2.491), (-0.6064, -0.7067, 3.626)], [], [(0, 1, 3, 2), (2, 3, 7, 6), (6, 7, 5, 4), (4, 5, 1, 0), (2, 6, 4, 0), (7, 3, 1, 5)])
_uv = me_cube_005.uv_layers.new(name='UVMap')
_uv.uv.foreach_set('vector', [0.375, 0.0, 0.625, 0.0, 0.625, 0.25, 0.375, 0.25, 0.375, 0.25, 0.625, 0.25, 0.625, 0.5, 0.375, 0.5, 0.375, 0.5, 0.625, 0.5, 0.625, 0.75, 0.375, 0.75, 0.375, 0.75, 0.625, 0.75, 0.625, 1.0, 0.375, 1.0, 0.125, 0.5, 0.375, 0.5, 0.375, 0.75, 0.125, 0.75, 0.625, 0.5, 0.875, 0.5, 0.875, 0.75, 0.625, 0.75])
me_cube_005.materials.append(mat_black)
me_cube_005.update()
me_plane = bpy.data.meshes.new('Plane')
me_plane.from_pydata([(-1.0, -1.0, 0.0), (1.0, -1.0, 0.0), (-1.0, 1.0, 0.0), (1.0, 1.0, 0.0), (-1.0, -1.0, 0.09638), (1.0, -1.0, 0.09638), (-1.0, 1.0, 0.09638), (1.0, 1.0, 0.09638)], [], [(0, 2, 3, 1), (4, 5, 7, 6), (1, 3, 7, 5), (2, 0, 4, 6), (3, 2, 6, 7), (0, 1, 5, 4)])
me_plane.polygons.foreach_set('material_index', [0, 1, 0, 0, 0, 0])
_uv = me_plane.uv_layers.new(name='UVMap')
_uv.uv.foreach_set('vector', [0.0, 0.0, 0.0, 1.0, 1.0, 1.0, 1.0, 0.0, 0.0, 0.0, 1.0, 0.0, 1.0, 1.0, 0.0, 1.0, 1.0, 0.0, 1.0, 1.0, 1.0, 1.0, 1.0, 0.0, 0.0, 1.0, 0.0, 0.0, 0.0, 0.0, 0.0, 1.0, 1.0, 1.0, 0.0, 1.0, 0.0, 1.0, 1.0, 1.0, 0.0, 0.0, 1.0, 0.0, 1.0, 0.0, 0.0, 0.0])
me_plane.materials.append(mat_white)
me_plane.materials.append(mat_darkgreen)
me_plane.update()
me_cube_006 = bpy.data.meshes.new('Cube.006')
me_cube_006.from_pydata([(-1.0, -1.0, -1.0), (-1.0, -1.0, 1.0), (-1.0, 1.0, -1.0), (-1.0, 1.0, 1.0), (1.0, -1.0, -1.0), (1.0, -1.0, 1.0), (1.0, 1.0, -1.0), (1.0, 1.0, 1.0)], [], [(0, 1, 3, 2), (2, 3, 7, 6), (6, 7, 5, 4), (4, 5, 1, 0), (2, 6, 4, 0), (7, 3, 1, 5)])
_uv = me_cube_006.uv_layers.new(name='UVMap')
_uv.uv.foreach_set('vector', [0.375, 0.0, 0.625, 0.0, 0.625, 0.25, 0.375, 0.25, 0.375, 0.25, 0.625, 0.25, 0.625, 0.5, 0.375, 0.5, 0.375, 0.5, 0.625, 0.5, 0.625, 0.75, 0.375, 0.75, 0.375, 0.75, 0.625, 0.75, 0.625, 1.0, 0.375, 1.0, 0.125, 0.5, 0.375, 0.5, 0.375, 0.75, 0.125, 0.75, 0.625, 0.5, 0.875, 0.5, 0.875, 0.75, 0.625, 0.75])
me_cube_006.materials.append(mat_brown)
me_cube_006.update()
me_cube_007 = bpy.data.meshes.new('Cube.007')
me_cube_007.from_pydata([(-1.0, -1.0, -1.0), (-1.0, -1.0, -0.4918), (-1.0, 1.0, -1.0), (-1.0, 1.0, 1.0), (1.0, -1.0, -1.0), (1.0, -1.0, -0.4918), (1.0, 1.0, -1.0), (1.0, 1.0, 1.0), (1.0, -1.0, -1.0), (1.0, -1.0, -0.4918), (1.0, 1.0, -1.0), (1.0, 1.0, 1.0), (3.0, -1.0, -1.0), (3.0, -1.0, -0.4918), (3.0, 1.0, -1.0), (3.0, 1.0, 1.0), (3.0, -1.0, -1.0), (3.0, -1.0, -0.4918), (3.0, 1.0, -1.0), (3.0, 1.0, 1.0), (5.0, -1.0, -1.0), (5.0, -1.0, -0.4918), (5.0, 1.0, -1.0), (5.0, 1.0, 1.0), (5.0, -1.0, -1.0), (5.0, -1.0, -0.4918), (5.0, 1.0, -1.0), (5.0, 1.0, 1.0), (7.0, -1.0, -1.0), (7.0, -1.0, -0.4918), (7.0, 1.0, -1.0), (7.0, 1.0, 1.0), (7.0, -1.0, -1.0), (7.0, -1.0, -0.4918), (7.0, 1.0, -1.0), (7.0, 1.0, 1.0), (9.0, -1.0, -1.0), (9.0, -1.0, -0.4918), (9.0, 1.0, -1.0), (9.0, 1.0, 1.0), (9.0, -1.0, -1.0), (9.0, -1.0, -0.4918), (9.0, 1.0, -1.0), (9.0, 1.0, 1.0), (11.0, -1.0, -1.0), (11.0, -1.0, -0.4918), (11.0, 1.0, -1.0), (11.0, 1.0, 1.0), (11.0, -1.0, -1.0), (11.0, -1.0, -0.4918), (11.0, 1.0, -1.0), (11.0, 1.0, 1.0), (13.0, -1.0, -1.0), (13.0, -1.0, -0.4918), (13.0, 1.0, -1.0), (13.0, 1.0, 1.0)], [], [(0, 1, 3, 2), (2, 3, 7, 6), (6, 7, 5, 4), (4, 5, 1, 0), (2, 6, 4, 0), (7, 3, 1, 5), (10, 11, 15, 14), (14, 15, 13, 12), (12, 13, 9, 8), (10, 14, 12, 8), (15, 11, 9, 13), (16, 17, 19, 18), (18, 19, 23, 22), (22, 23, 21, 20), (20, 21, 17, 16), (18, 22, 20, 16), (23, 19, 17, 21), (24, 25, 27, 26), (26, 27, 31, 30), (30, 31, 29, 28), (28, 29, 25, 24), (26, 30, 28, 24), (31, 27, 25, 29), (32, 33, 35, 34), (34, 35, 39, 38), (38, 39, 37, 36), (36, 37, 33, 32), (34, 38, 36, 32), (39, 35, 33, 37), (40, 41, 43, 42), (42, 43, 47, 46), (46, 47, 45, 44), (44, 45, 41, 40), (42, 46, 44, 40), (47, 43, 41, 45), (48, 49, 51, 50), (50, 51, 55, 54), (54, 55, 53, 52), (52, 53, 49, 48), (50, 54, 52, 48), (55, 51, 49, 53)])
me_cube_007.polygons.foreach_set('material_index', [1, 0, 0, 1, 1, 1, 0, 0, 0, 0, 0, 0, 0, 0, 1, 1, 1, 0, 0, 0, 0, 0, 0, 0, 0, 0, 1, 1, 1, 0, 0, 0, 0, 0, 0, 0, 0, 1, 1, 1, 1])
_uv = me_cube_007.uv_layers.new(name='UVMap')
_uv.uv.foreach_set('vector', [0.375, 0.0, 0.625, 0.0, 0.625, 0.25, 0.375, 0.25, 0.375, 0.25, 0.625, 0.25, 0.625, 0.5, 0.375, 0.5, 0.375, 0.5, 0.625, 0.5, 0.625, 0.75, 0.375, 0.75, 0.375, 0.75, 0.625, 0.75, 0.625, 1.0, 0.375, 1.0, 0.125, 0.5, 0.375, 0.5, 0.375, 0.75, 0.125, 0.75, 0.625, 0.5, 0.875, 0.5, 0.875, 0.75, 0.625, 0.75, 0.375, 0.25, 0.625, 0.25, 0.625, 0.5, 0.375, 0.5, 0.375, 0.5, 0.625, 0.5, 0.625, 0.75, 0.375, 0.75, 0.375, 0.75, 0.625, 0.75, 0.625, 1.0, 0.375, 1.0, 0.125, 0.5, 0.375, 0.5, 0.375, 0.75, 0.125, 0.75, 0.625, 0.5, 0.875, 0.5, 0.875, 0.75, 0.625, 0.75, 0.375, 0.0, 0.625, 0.0, 0.625, 0.25, 0.375, 0.25, 0.375, 0.25, 0.625, 0.25, 0.625, 0.5, 0.375, 0.5, 0.375, 0.5, 0.625, 0.5, 0.625, 0.75, 0.375, 0.75, 0.375, 0.75, 0.625, 0.75, 0.625, 1.0, 0.375, 1.0, 0.125, 0.5, 0.375, 0.5, 0.375, 0.75, 0.125, 0.75, 0.625, 0.5, 0.875, 0.5, 0.875, 0.75, 0.625, 0.75, 0.375, 0.0, 0.625, 0.0, 0.625, 0.25, 0.375, 0.25, 0.375, 0.25, 0.625, 0.25, 0.625, 0.5, 0.375, 0.5, 0.375, 0.5, 0.625, 0.5, 0.625, 0.75, 0.375, 0.75, 0.375, 0.75, 0.625, 0.75, 0.625, 1.0, 0.375, 1.0, 0.125, 0.5, 0.375, 0.5, 0.375, 0.75, 0.125, 0.75, 0.625, 0.5, 0.875, 0.5, 0.875, 0.75, 0.625, 0.75, 0.375, 0.0, 0.625, 0.0, 0.625, 0.25, 0.375, 0.25, 0.375, 0.25, 0.625, 0.25, 0.625, 0.5, 0.375, 0.5, 0.375, 0.5, 0.625, 0.5, 0.625, 0.75, 0.375, 0.75, 0.375, 0.75, 0.625, 0.75, 0.625, 1.0, 0.375, 1.0, 0.125, 0.5, 0.375, 0.5, 0.375, 0.75, 0.125, 0.75, 0.625, 0.5, 0.875, 0.5, 0.875, 0.75, 0.625, 0.75, 0.375, 0.0, 0.625, 0.0, 0.625, 0.25, 0.375, 0.25, 0.375, 0.25, 0.625, 0.25, 0.625, 0.5, 0.375, 0.5, 0.375, 0.5, 0.625, 0.5, 0.625, 0.75, 0.375, 0.75, 0.375, 0.75, 0.625, 0.75, 0.625, 1.0, 0.375, 1.0, 0.125, 0.5, 0.375, 0.5, 0.375, 0.75, 0.125, 0.75, 0.625, 0.5, 0.875, 0.5, 0.875, 0.75, 0.625, 0.75, 0.375, 0.0, 0.625, 0.0, 0.625, 0.25, 0.375, 0.25, 0.375, 0.25, 0.625, 0.25, 0.625, 0.5, 0.375, 0.5, 0.375, 0.5, 0.625, 0.5, 0.625, 0.75, 0.375, 0.75, 0.375, 0.75, 0.625, 0.75, 0.625, 1.0, 0.375, 1.0, 0.125, 0.5, 0.375, 0.5, 0.375, 0.75, 0.125, 0.75, 0.625, 0.5, 0.875, 0.5, 0.875, 0.75, 0.625, 0.75])
me_cube_007.materials.append(mat_white)
me_cube_007.materials.append(mat_green)
me_cube_007.update()
me_cube_008 = bpy.data.meshes.new('Cube.008')
me_cube_008.from_pydata([(-1.0, -1.0, -1.0), (-1.0, -1.0, 1.0), (-1.0, 1.0, -1.0), (-1.0, 1.0, 1.0), (1.0, -1.0, -1.0), (1.0, -1.0, 1.0), (1.0, 1.0, -1.0), (1.0, 1.0, 1.0)], [], [(0, 1, 3, 2), (2, 3, 7, 6), (6, 7, 5, 4), (4, 5, 1, 0), (2, 6, 4, 0), (7, 3, 1, 5)])
_uv = me_cube_008.uv_layers.new(name='UVMap')
_uv.uv.foreach_set('vector', [0.375, 0.0, 0.625, 0.0, 0.625, 0.25, 0.375, 0.25, 0.375, 0.25, 0.625, 0.25, 0.625, 0.5, 0.375, 0.5, 0.375, 0.5, 0.625, 0.5, 0.625, 0.75, 0.375, 0.75, 0.375, 0.75, 0.625, 0.75, 0.625, 1.0, 0.375, 1.0, 0.125, 0.5, 0.375, 0.5, 0.375, 0.75, 0.125, 0.75, 0.625, 0.5, 0.875, 0.5, 0.875, 0.75, 0.625, 0.75])
me_cube_008.materials.append(mat_brown)
me_cube_008.update()
me_cube_009 = bpy.data.meshes.new('Cube.009')
me_cube_009.from_pydata([(-1.0, -1.0, -1.0), (-1.0, -1.0, 1.0), (-1.0, 1.0, -1.0), (-1.0, 1.0, 1.0), (1.0, -1.0, -1.0), (1.0, -1.0, 1.0), (1.0, 1.0, -1.0), (1.0, 1.0, 1.0)], [], [(0, 1, 3, 2), (2, 3, 7, 6), (6, 7, 5, 4), (4, 5, 1, 0), (2, 6, 4, 0), (7, 3, 1, 5)])
_uv = me_cube_009.uv_layers.new(name='UVMap')
_uv.uv.foreach_set('vector', [0.375, 0.0, 0.625, 0.0, 0.625, 0.25, 0.375, 0.25, 0.375, 0.25, 0.625, 0.25, 0.625, 0.5, 0.375, 0.5, 0.375, 0.5, 0.625, 0.5, 0.625, 0.75, 0.375, 0.75, 0.375, 0.75, 0.625, 0.75, 0.625, 1.0, 0.375, 1.0, 0.125, 0.5, 0.375, 0.5, 0.375, 0.75, 0.125, 0.75, 0.625, 0.5, 0.875, 0.5, 0.875, 0.75, 0.625, 0.75])
me_cube_009.materials.append(mat_green)
me_cube_009.update()
me_cube_010 = bpy.data.meshes.new('Cube.010')
me_cube_010.from_pydata([(1.0, -1.0, -1.0), (1.0, -1.0, -0.4918), (1.0, 1.0, -1.0), (1.0, 1.0, 1.0)], [], [(0, 1, 3, 2)])
_uv = me_cube_010.uv_layers.new(name='UVMap')
_uv.uv.foreach_set('vector', [0.375, 0.0, 0.625, 0.0, 0.625, 0.25, 0.375, 0.25])
me_cube_010.materials.append(mat_green)
me_cube_010.update()
me_plane_001 = bpy.data.meshes.new('Plane.001')
me_plane_001.from_pydata([(-1.0, -1.0, 0.0), (1.0, -1.0, 0.0), (-1.0, -1.0, 0.0), (1.0, -1.0, 0.0), (-1.0, 1.0, 1.415), (1.0, 1.0, 1.415), (-1.0, 1.0, 1.415), (1.0, 1.0, 1.415), (-1.0, 1.0, 0.4629), (-1.0, 0.5371, 0.0), (-1.0, 0.9911, 0.3726), (-1.0, 0.9648, 0.2858), (-1.0, 0.922, 0.2057), (-1.0, 0.8644, 0.1356), (-1.0, 0.7943, 0.07802), (-1.0, 0.7142, 0.03524), (-1.0, 0.6274, 0.008895), (1.0, 0.5371, 0.0), (1.0, 1.0, 0.4629), (1.0, 0.6274, 0.008895), (1.0, 0.7142, 0.03524), (1.0, 0.7943, 0.07802), (1.0, 0.8644, 0.1356), (1.0, 0.922, 0.2057), (1.0, 0.9648, 0.2858), (1.0, 0.9911, 0.3726)], [], [(0, 9, 17, 1), (18, 8, 4, 5), (0, 1, 3, 2), (5, 4, 6, 7), (17, 9, 16, 19), (19, 16, 15, 20), (20, 15, 14, 21), (21, 14, 13, 22), (22, 13, 12, 23), (23, 12, 11, 24), (24, 11, 10, 25), (25, 10, 8, 18)])
me_plane_001.polygons.foreach_set('use_smooth', [True] * 12)
_uv = me_plane_001.uv_layers.new(name='UVMap')
_uv.uv.foreach_set('vector', [0.0, 0.0, 0.0, 0.7685, 1.0, 0.7685, 1.0, 0.0, 1.0, 1.0, 0.0, 1.0, 0.0, 1.0, 1.0, 1.0, 0.0, 0.0, 1.0, 0.0, 1.0, 0.0, 0.0, 0.0, 1.0, 1.0, 0.0, 1.0, 0.0, 1.0, 1.0, 1.0, 1.0, 0.7685, 0.0, 0.7685, 0.0, 0.8137, 1.0, 0.8137, 1.0, 0.8137, 0.0, 0.8137, 0.0, 0.8571, 1.0, 0.8571, 1.0, 0.8571, 0.0, 0.8571, 0.0, 0.8971, 1.0, 0.8971, 1.0, 0.8971, 0.0, 0.8971, 0.0, 1.0, 1.0, 1.0, 1.0, 1.0, 0.0, 1.0, 0.0, 1.0, 1.0, 1.0, 1.0, 1.0, 0.0, 1.0, 0.0, 1.0, 1.0, 1.0, 1.0, 1.0, 0.0, 1.0, 0.0, 1.0, 1.0, 1.0, 1.0, 1.0, 0.0, 1.0, 0.0, 1.0, 1.0, 1.0])
me_plane_001.update()

# ---- curves / text
txt_text = bpy.data.curves.new('Text', 'FONT')
txt_text.dimensions = '2D'
txt_text.body = '24'
txt_text_001 = bpy.data.curves.new('Text.001', 'FONT')
txt_text_001.dimensions = '2D'
txt_text_001.body = 'FOOD\nSTORE'
txt_text_001.align_x = 'CENTER'

# ---- objects
ob_cube = bpy.data.objects.new('Cube', me_cube_001)
ob_cube_001 = bpy.data.objects.new('Cube.001', me_cube_002)
ob_cube_002 = bpy.data.objects.new('Cube.002', me_cube_003)
ob_circle = bpy.data.objects.new('Circle', me_circle)
ob_cube_003 = bpy.data.objects.new('Cube.003', me_cube_004)
ob_cube_004 = bpy.data.objects.new('Cube.004', me_cube_005)
ob_plane = bpy.data.objects.new('Plane', me_plane)
ob_cube_005 = bpy.data.objects.new('Cube.005', me_cube_006)
ob_cube_006 = bpy.data.objects.new('Cube.006', me_cube_007)
ob_cube_007 = bpy.data.objects.new('Cube.007', me_cube_008)
ob_cube_008 = bpy.data.objects.new('Cube.008', me_cube_009)
ob_text = bpy.data.objects.new('Text', txt_text)
ob_text_001 = bpy.data.objects.new('Text.001', txt_text_001)
ob_cube_009 = bpy.data.objects.new('Cube.009', me_cube_010)
ob_plane_001 = bpy.data.objects.new('Plane.001', me_plane_001)
ob_camera = bpy.data.objects.new('Camera', cam_camera_001)
ob_spot = bpy.data.objects.new('Spot', light_spot)
ob_spot_001 = bpy.data.objects.new('Spot.001', light_spot_001)
ob_spot_002 = bpy.data.objects.new('Spot.002', light_spot_002)
ob_spot_003 = bpy.data.objects.new('Spot.003', light_spot_003)

# ---- transforms, parenting, visibility, modifiers, constraints
ob_cube.location = (0.0, 0.0, 0.0)
ob_cube.scale = (1.0, 1.0, 0.7985)
ob_cube_001.location = (-2.059, -0.8493, 1.995)
ob_cube_001.scale = (0.08599, 0.03778, 0.03728)
ob_cube_002.location = (-2.059, -0.8493, 1.781)
ob_cube_002.scale = (0.08599, 0.03778, 0.03728)
ob_circle.location = (-2.347, -0.8876, 1.887)
ob_circle.rotation_euler = (1.571, -1.571, 0.0)
ob_circle.scale = (0.2487, 0.2487, 0.2885)
_m = ob_circle.modifiers.new('Auto Smooth', 'NODES')
_m.node_group = ng_auto_smooth
_gi = [s.identifier for s in ng_auto_smooth.interface.items_tree if s.item_type == 'SOCKET' and s.in_out == 'INPUT']
_m[_gi[1]] = 0.5236  # Angle
ob_cube_003.location = (0.0, 0.0, 0.0)
ob_cube_003.scale = (1.0, 1.0, 0.7985)
ob_cube_004.location = (1.304, 0.0, 0.0)
ob_cube_004.scale = (1.0, 1.0, 0.7985)
ob_plane.location = (0.0, -0.7944, 2.71)
ob_plane.rotation_euler = (1.571, 2.22e-16, 2.22e-16)
ob_plane.scale = (0.7994, 0.4821, 0.8215)
ob_cube_005.location = (-1.553, -0.1313, 2.188)
ob_cube_005.scale = (0.1654, 0.3596, 0.2082)
ob_cube_006.location = (-1.696, -1.319, 1.891)
ob_cube_006.scale = (0.282, 0.238, 0.2907)
ob_cube_007.location = (-0.7566, -1.395, 0.1393)
ob_cube_007.scale = (0.1371, 0.1371, 0.1371)
_m = ob_cube_007.modifiers.new('Mirror', 'MIRROR')
_m.mirror_object = ob_cube
ob_cube_008.location = (-0.7566, -1.395, 0.3687)
ob_cube_008.scale = (0.09636, 0.09636, 0.09636)
_m = ob_cube_008.modifiers.new('Mirror', 'MIRROR')
_m.mirror_object = ob_cube
ob_text.location = (-2.517, -0.8944, 1.767)
ob_text.rotation_euler = (1.571, -0.0, 0.0)
ob_text.scale = (0.349, 0.349, 0.349)
_m = ob_text.modifiers.new('Solidify', 'SOLIDIFY')
_m.thickness = 0.02
ob_text_001.location = (0.006338, -0.8944, 2.787)
ob_text_001.rotation_euler = (1.571, -0.0, 0.0)
ob_text_001.scale = (0.4776, 0.4776, 0.4776)
_m = ob_text_001.modifiers.new('Solidify', 'SOLIDIFY')
_m.thickness = 0.02
ob_cube_009.location = (-1.691, -1.319, 1.891)
ob_cube_009.scale = (0.282, 0.238, 0.2907)
ob_plane_001.location = (8.064, 0.0, 0.0)
ob_plane_001.scale = (15.6, 5.811, 5.283)
_m = ob_plane_001.modifiers.new('Auto Smooth', 'NODES')
_m.node_group = ng_auto_smooth
_gi = [s.identifier for s in ng_auto_smooth.interface.items_tree if s.item_type == 'SOCKET' and s.in_out == 'INPUT']
_m[_gi[1]] = 0.5236  # Angle
ob_camera.location = (-8.122, -7.57, 5.05)
ob_camera.rotation_euler = (1.22, 0.01314, -0.8319)
ob_spot.location = (1.598, 1.546, 7.698)
ob_spot_001.location = (8.898, -6.774, 8.459)
ob_spot_001.rotation_euler = (0.9322, 0.3749, 0.7518)
ob_spot_002.location = (9.698, 1.546, 9.169)
ob_spot_003.location = (18.5, 1.546, 9.169)

# ---- collection membership
col_collection.objects.link(ob_cube)
col_collection.objects.link(ob_cube_001)
col_collection.objects.link(ob_cube_002)
col_collection.objects.link(ob_circle)
col_collection.objects.link(ob_cube_003)
col_collection.objects.link(ob_cube_004)
col_collection.objects.link(ob_plane)
col_collection.objects.link(ob_cube_005)
col_collection.objects.link(ob_cube_006)
col_collection.objects.link(ob_cube_007)
col_collection.objects.link(ob_cube_008)
col_collection.objects.link(ob_text)
col_collection.objects.link(ob_text_001)
col_collection.objects.link(ob_cube_009)
col_collection.objects.link(ob_plane_001)
col_collection.objects.link(ob_camera)
col_collection.objects.link(ob_spot)
col_collection.objects.link(ob_spot_001)
col_collection.objects.link(ob_spot_002)
col_collection.objects.link(ob_spot_003)

# ---- scene / render settings (as saved in the file)
scene.camera = ob_camera
scene.frame_start = 1; scene.frame_end = 250; scene.frame_set(1)
scene.render.engine = 'CYCLES'
scene.render.resolution_y = 1920
scene.cycles.samples = 300
scene.cycles.sampling_pattern = 'TABULATED_SOBOL'
scene.cycles.use_light_tree = False
scene.view_settings.view_transform = 'Filmic'
bpy.context.view_layer.update()

